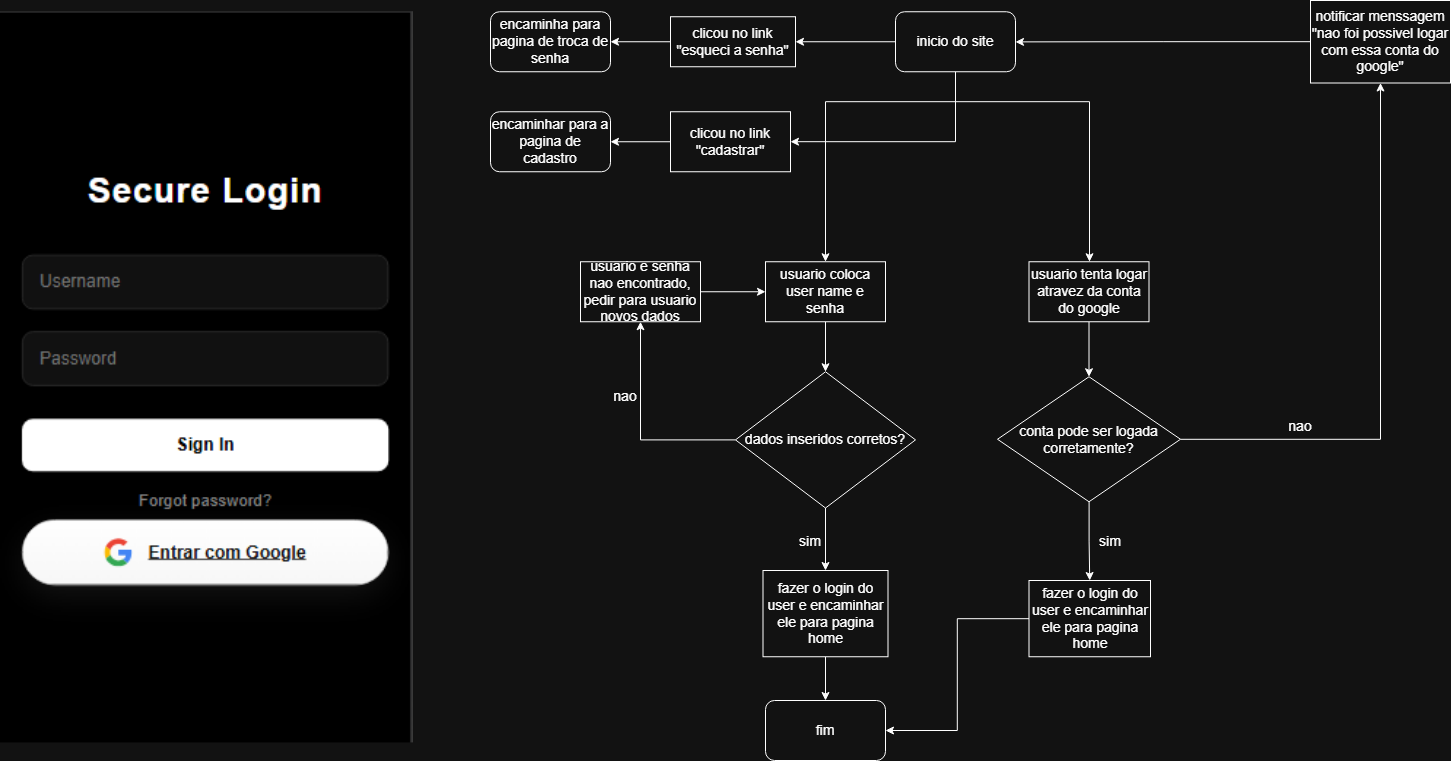

The diagram above was exported from draw.io. Its source (the exported page's mxGraphModel, read from the mxfile embedded in the PNG):
<mxGraphModel dx="2375" dy="954" grid="1" gridSize="10" guides="1" tooltips="1" connect="1" arrows="1" fold="1" page="1" pageScale="1" pageWidth="827" pageHeight="1169" math="0" shadow="0">
  <root>
    <mxCell id="0" />
    <mxCell id="1" parent="0" />
    <mxCell id="bB4eHJNMKA8_ggAPdkhs-28" edge="1" parent="1" source="bB4eHJNMKA8_ggAPdkhs-5" style="edgeStyle=orthogonalEdgeStyle;rounded=0;orthogonalLoop=1;jettySize=auto;html=1;fontSize=14;" target="bB4eHJNMKA8_ggAPdkhs-27">
      <mxGeometry relative="1" as="geometry">
        <Array as="points">
          <mxPoint x="615" y="171.25" />
          <mxPoint x="749" y="171.25" />
        </Array>
      </mxGeometry>
    </mxCell>
    <mxCell id="bB4eHJNMKA8_ggAPdkhs-43" edge="1" parent="1" source="bB4eHJNMKA8_ggAPdkhs-5" style="edgeStyle=orthogonalEdgeStyle;rounded=0;orthogonalLoop=1;jettySize=auto;html=1;entryX=0.5;entryY=0;entryDx=0;entryDy=0;fontSize=14;" target="bB4eHJNMKA8_ggAPdkhs-6">
      <mxGeometry relative="1" as="geometry">
        <Array as="points">
          <mxPoint x="615" y="171.25" />
          <mxPoint x="485" y="171.25" />
        </Array>
      </mxGeometry>
    </mxCell>
    <mxCell id="bB4eHJNMKA8_ggAPdkhs-45" edge="1" parent="1" source="bB4eHJNMKA8_ggAPdkhs-5" style="edgeStyle=orthogonalEdgeStyle;rounded=0;orthogonalLoop=1;jettySize=auto;html=1;fontSize=14;" target="bB4eHJNMKA8_ggAPdkhs-44">
      <mxGeometry relative="1" as="geometry" />
    </mxCell>
    <mxCell id="bB4eHJNMKA8_ggAPdkhs-53" edge="1" parent="1" source="bB4eHJNMKA8_ggAPdkhs-5" style="edgeStyle=orthogonalEdgeStyle;rounded=0;orthogonalLoop=1;jettySize=auto;html=1;fontSize=14;" target="bB4eHJNMKA8_ggAPdkhs-50">
      <mxGeometry relative="1" as="geometry">
        <Array as="points">
          <mxPoint x="615" y="211.25" />
        </Array>
      </mxGeometry>
    </mxCell>
    <mxCell id="bB4eHJNMKA8_ggAPdkhs-5" parent="1" style="rounded=1;whiteSpace=wrap;html=1;fontSize=14;" value="&lt;div&gt;inicio do site&lt;/div&gt;" vertex="1">
      <mxGeometry height="60" width="120" x="555" y="81.25" as="geometry" />
    </mxCell>
    <mxCell id="bB4eHJNMKA8_ggAPdkhs-12" edge="1" parent="1" source="bB4eHJNMKA8_ggAPdkhs-6" style="edgeStyle=orthogonalEdgeStyle;rounded=0;orthogonalLoop=1;jettySize=auto;html=1;entryX=0.5;entryY=0;entryDx=0;entryDy=0;fontSize=14;" target="bB4eHJNMKA8_ggAPdkhs-11">
      <mxGeometry relative="1" as="geometry" />
    </mxCell>
    <mxCell id="bB4eHJNMKA8_ggAPdkhs-6" parent="1" style="rounded=0;whiteSpace=wrap;html=1;fontSize=14;" value="usuario coloca user name e senha" vertex="1">
      <mxGeometry height="60" width="120" x="425" y="331.25" as="geometry" />
    </mxCell>
    <mxCell id="bB4eHJNMKA8_ggAPdkhs-19" edge="1" parent="1" source="bB4eHJNMKA8_ggAPdkhs-11" style="edgeStyle=orthogonalEdgeStyle;rounded=0;orthogonalLoop=1;jettySize=auto;html=1;fontSize=14;" target="bB4eHJNMKA8_ggAPdkhs-16">
      <mxGeometry relative="1" as="geometry" />
    </mxCell>
    <mxCell id="bB4eHJNMKA8_ggAPdkhs-23" edge="1" parent="1" source="bB4eHJNMKA8_ggAPdkhs-11" style="edgeStyle=orthogonalEdgeStyle;rounded=0;orthogonalLoop=1;jettySize=auto;html=1;fontSize=14;" target="bB4eHJNMKA8_ggAPdkhs-22" value="">
      <mxGeometry relative="1" as="geometry" />
    </mxCell>
    <mxCell id="bB4eHJNMKA8_ggAPdkhs-11" parent="1" style="rhombus;whiteSpace=wrap;html=1;fontSize=14;" value="dados inseridos corretos?" vertex="1">
      <mxGeometry height="136.25" width="180" x="395" y="441.25" as="geometry" />
    </mxCell>
    <mxCell id="bB4eHJNMKA8_ggAPdkhs-21" edge="1" parent="1" source="bB4eHJNMKA8_ggAPdkhs-16" style="edgeStyle=orthogonalEdgeStyle;rounded=0;orthogonalLoop=1;jettySize=auto;html=1;entryX=0;entryY=0.5;entryDx=0;entryDy=0;fontSize=14;" target="bB4eHJNMKA8_ggAPdkhs-6">
      <mxGeometry relative="1" as="geometry" />
    </mxCell>
    <mxCell id="bB4eHJNMKA8_ggAPdkhs-16" parent="1" style="rounded=0;whiteSpace=wrap;html=1;fontSize=14;" value="usuario e senha nao encontrado, pedir para usuario novos dados" vertex="1">
      <mxGeometry height="60" width="120" x="240" y="331.25" as="geometry" />
    </mxCell>
    <mxCell id="bB4eHJNMKA8_ggAPdkhs-15" parent="1" style="text;html=1;whiteSpace=wrap;strokeColor=none;fillColor=none;align=center;verticalAlign=middle;rounded=0;fontSize=14;" value="nao" vertex="1">
      <mxGeometry height="50" width="90" x="240" y="441.25" as="geometry" />
    </mxCell>
    <mxCell id="bB4eHJNMKA8_ggAPdkhs-25" edge="1" parent="1" source="bB4eHJNMKA8_ggAPdkhs-22" style="edgeStyle=orthogonalEdgeStyle;rounded=0;orthogonalLoop=1;jettySize=auto;html=1;fontSize=14;" target="bB4eHJNMKA8_ggAPdkhs-24" value="">
      <mxGeometry relative="1" as="geometry" />
    </mxCell>
    <mxCell id="bB4eHJNMKA8_ggAPdkhs-22" parent="1" style="whiteSpace=wrap;html=1;fontSize=14;" value="fazer o login do user e encaminhar ele para pagina home" vertex="1">
      <mxGeometry height="86.25" width="125" x="422.5" y="640" as="geometry" />
    </mxCell>
    <mxCell id="bB4eHJNMKA8_ggAPdkhs-24" parent="1" style="rounded=1;whiteSpace=wrap;html=1;fontSize=14;" value="fim" vertex="1">
      <mxGeometry height="60" width="120" x="425" y="770" as="geometry" />
    </mxCell>
    <mxCell id="bB4eHJNMKA8_ggAPdkhs-26" parent="1" style="text;html=1;whiteSpace=wrap;strokeColor=none;fillColor=none;align=center;verticalAlign=middle;rounded=0;fontSize=14;" value="sim" vertex="1">
      <mxGeometry height="30" width="60" x="440" y="596.25" as="geometry" />
    </mxCell>
    <mxCell id="bB4eHJNMKA8_ggAPdkhs-30" edge="1" parent="1" source="bB4eHJNMKA8_ggAPdkhs-27" style="edgeStyle=orthogonalEdgeStyle;rounded=0;orthogonalLoop=1;jettySize=auto;html=1;fontSize=14;" target="bB4eHJNMKA8_ggAPdkhs-29" value="">
      <mxGeometry relative="1" as="geometry" />
    </mxCell>
    <mxCell id="bB4eHJNMKA8_ggAPdkhs-27" parent="1" style="rounded=0;whiteSpace=wrap;html=1;fontSize=14;" value="usuario tenta logar atravez da conta do google" vertex="1">
      <mxGeometry height="60" width="120" x="688.5" y="331.25" as="geometry" />
    </mxCell>
    <mxCell id="bB4eHJNMKA8_ggAPdkhs-32" edge="1" parent="1" source="bB4eHJNMKA8_ggAPdkhs-29" style="edgeStyle=orthogonalEdgeStyle;rounded=0;orthogonalLoop=1;jettySize=auto;html=1;fontSize=14;" target="bB4eHJNMKA8_ggAPdkhs-31" value="">
      <mxGeometry relative="1" as="geometry" />
    </mxCell>
    <mxCell id="bB4eHJNMKA8_ggAPdkhs-37" edge="1" parent="1" source="bB4eHJNMKA8_ggAPdkhs-29" style="edgeStyle=orthogonalEdgeStyle;rounded=0;orthogonalLoop=1;jettySize=auto;html=1;entryX=0.5;entryY=0;entryDx=0;entryDy=0;fontSize=14;" target="bB4eHJNMKA8_ggAPdkhs-36">
      <mxGeometry relative="1" as="geometry" />
    </mxCell>
    <mxCell id="bB4eHJNMKA8_ggAPdkhs-29" parent="1" style="rhombus;whiteSpace=wrap;html=1;rounded=0;fontSize=14;" value="conta pode ser logada corretamente?" vertex="1">
      <mxGeometry height="125" width="183" x="657" y="446.25" as="geometry" />
    </mxCell>
    <mxCell id="bB4eHJNMKA8_ggAPdkhs-41" edge="1" parent="1" source="bB4eHJNMKA8_ggAPdkhs-31" style="edgeStyle=orthogonalEdgeStyle;rounded=0;orthogonalLoop=1;jettySize=auto;html=1;fontSize=14;" target="bB4eHJNMKA8_ggAPdkhs-5">
      <mxGeometry relative="1" as="geometry" />
    </mxCell>
    <mxCell id="bB4eHJNMKA8_ggAPdkhs-31" parent="1" style="whiteSpace=wrap;html=1;rounded=0;fontSize=14;" value="notificar menssagem &quot;nao foi possivel logar com essa conta do google&lt;span style=&quot;background-color: transparent; color: light-dark(rgb(0, 0, 0), rgb(255, 255, 255));&quot;&gt;&quot;&lt;/span&gt;" vertex="1">
      <mxGeometry height="82.5" width="140" x="970" y="70" as="geometry" />
    </mxCell>
    <mxCell id="bB4eHJNMKA8_ggAPdkhs-35" parent="1" style="text;html=1;whiteSpace=wrap;strokeColor=none;fillColor=none;align=center;verticalAlign=middle;rounded=0;fontSize=14;" value="nao" vertex="1">
      <mxGeometry height="30" width="60" x="930" y="481.25" as="geometry" />
    </mxCell>
    <mxCell id="bB4eHJNMKA8_ggAPdkhs-38" edge="1" parent="1" source="bB4eHJNMKA8_ggAPdkhs-36" style="edgeStyle=orthogonalEdgeStyle;rounded=0;orthogonalLoop=1;jettySize=auto;html=1;entryX=1;entryY=0.5;entryDx=0;entryDy=0;fontSize=14;" target="bB4eHJNMKA8_ggAPdkhs-24">
      <mxGeometry relative="1" as="geometry" />
    </mxCell>
    <mxCell id="bB4eHJNMKA8_ggAPdkhs-36" parent="1" style="whiteSpace=wrap;html=1;fontSize=14;" value="fazer o login do user e encaminhar ele para pagina home" vertex="1">
      <mxGeometry height="76.25" width="121.5" x="688.5" y="650" as="geometry" />
    </mxCell>
    <mxCell id="bB4eHJNMKA8_ggAPdkhs-40" parent="1" style="text;html=1;whiteSpace=wrap;strokeColor=none;fillColor=none;align=center;verticalAlign=middle;rounded=0;fontSize=14;" value="sim" vertex="1">
      <mxGeometry height="30" width="60" x="740" y="596.25" as="geometry" />
    </mxCell>
    <mxCell id="bB4eHJNMKA8_ggAPdkhs-49" edge="1" parent="1" source="bB4eHJNMKA8_ggAPdkhs-44" style="edgeStyle=orthogonalEdgeStyle;rounded=0;orthogonalLoop=1;jettySize=auto;html=1;fontSize=14;" target="bB4eHJNMKA8_ggAPdkhs-48">
      <mxGeometry relative="1" as="geometry" />
    </mxCell>
    <mxCell id="bB4eHJNMKA8_ggAPdkhs-44" parent="1" style="rounded=0;whiteSpace=wrap;html=1;fontSize=14;" value="clicou no link &quot;esqueci a senha&quot;" vertex="1">
      <mxGeometry height="50" width="125" x="330" y="86.25" as="geometry" />
    </mxCell>
    <mxCell id="bB4eHJNMKA8_ggAPdkhs-48" parent="1" style="rounded=1;whiteSpace=wrap;html=1;fontSize=14;" value="encaminha para pagina de troca de senha" vertex="1">
      <mxGeometry height="60" width="120" x="150" y="81.25" as="geometry" />
    </mxCell>
    <mxCell id="bB4eHJNMKA8_ggAPdkhs-52" edge="1" parent="1" source="bB4eHJNMKA8_ggAPdkhs-50" style="edgeStyle=orthogonalEdgeStyle;rounded=0;orthogonalLoop=1;jettySize=auto;html=1;fontSize=14;" target="bB4eHJNMKA8_ggAPdkhs-51">
      <mxGeometry relative="1" as="geometry" />
    </mxCell>
    <mxCell id="bB4eHJNMKA8_ggAPdkhs-50" parent="1" style="rounded=0;whiteSpace=wrap;html=1;fontSize=14;" value="clicou no link &quot;cadastrar&quot;" vertex="1">
      <mxGeometry height="60" width="120" x="330" y="181.25" as="geometry" />
    </mxCell>
    <mxCell id="bB4eHJNMKA8_ggAPdkhs-51" parent="1" style="rounded=1;whiteSpace=wrap;html=1;fontSize=14;" value="encaminhar para a pagina de cadastro" vertex="1">
      <mxGeometry height="60" width="120" x="150" y="181.25" as="geometry" />
    </mxCell>
    <mxCell id="Ly4I6QW9XkywD-CH0plr-1" parent="1" style="shape=image;verticalLabelPosition=bottom;labelBackgroundColor=default;verticalAlign=top;aspect=fixed;imageAspect=0;image=data:image/png,(base64 omitted: 17680 chars);" value="" vertex="1">
      <mxGeometry height="731.14" width="413" x="-340" y="81.25" as="geometry" />
    </mxCell>
  </root>
</mxGraphModel>